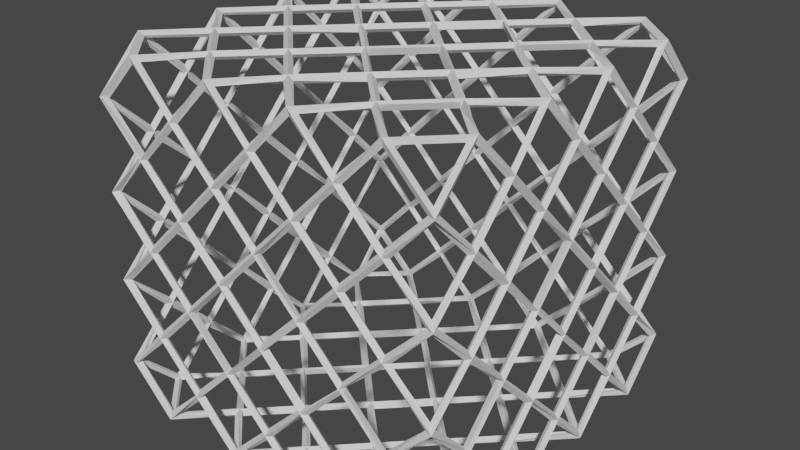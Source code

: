 # Source: XCubeWire1blend.blend  (saved by Blender 2.93.20; exported with 4.5.12 LTS)
import bpy
from mathutils import Matrix  # noqa: F401  (used for matrix-valued properties, if any)

bpy.ops.wm.read_factory_settings(use_empty=True)
scene = bpy.context.scene
scene.name = 'Scene'

# ---- collections
col_collection = bpy.data.collections.new('Collection'); scene.collection.children.link(col_collection)

# ---- world
world_world = bpy.data.worlds.new('World'); scene.world = world_world
world_world.use_nodes = True; world_world.node_tree.nodes.clear()
_N = world_world.node_tree.nodes; _L = world_world.node_tree.links
n0 = _N.new('ShaderNodeOutputWorld'); n0.name = 'World Output'; n0.location = (300, 300)
n1 = _N.new('ShaderNodeBackground'); n1.name = 'Background'; n1.location = (10, 300)
n1.inputs[0].default_value = (0.05088, 0.05088, 0.05088, 1.0)
_L.new(n1.outputs[0], n0.inputs[0])
n0.is_active_output = True
world_world.color = (0.05088, 0.05088, 0.05088)
world_world.use_sun_shadow = False
world_world.sun_shadow_jitter_overblur = 0.0

# ---- meshes
me_cube_002 = bpy.data.meshes.new('Cube.002')
me_cube_002.from_pydata([(-1.0, -1.0, -1.0), (-1.0, -1.0, 1.0), (-1.0, 1.0, -1.0), (-1.0, 1.0, 1.0), (1.0, -1.0, -1.0), (1.0, -1.0, 1.0), (1.0, 1.0, -1.0), (1.0, 1.0, 1.0)], [], [(0, 1, 3, 2), (2, 3, 7, 6), (6, 7, 5, 4), (4, 5, 1, 0), (2, 6, 4, 0), (7, 3, 1, 5)])
_uv = me_cube_002.uv_layers.new(name='UVMap')
_uv.uv.foreach_set('vector', [0.375, 0.0, 0.625, 0.0, 0.625, 0.25, 0.375, 0.25, 0.375, 0.25, 0.625, 0.25, 0.625, 0.5, 0.375, 0.5, 0.375, 0.5, 0.625, 0.5, 0.625, 0.75, 0.375, 0.75, 0.375, 0.75, 0.625, 0.75, 0.625, 1.0, 0.375, 1.0, 0.125, 0.5, 0.375, 0.5, 0.375, 0.75, 0.125, 0.75, 0.625, 0.5, 0.875, 0.5, 0.875, 0.75, 0.625, 0.75])
me_cube_002.use_remesh_fix_poles = True
me_cube_002.use_remesh_preserve_attributes = False
me_cube_002.update()

# ---- objects
ob_cube = bpy.data.objects.new('Cube', me_cube_002)

# ---- transforms, parenting, visibility, modifiers, constraints
ob_cube.location = (0.0, 0.0, 0.0)
_m = ob_cube.modifiers.new('Subdivision', 'SUBSURF')
_m.subdivision_type = 'SIMPLE'
_m.levels = 2
_m = ob_cube.modifiers.new('Bevel', 'BEVEL')
_m.width = 1.0
_m.width_pct = 1.0
_m.affect = 'VERTICES'
_m.limit_method = 'NONE'
_m = ob_cube.modifiers.new('Wireframe', 'WIREFRAME')
_m.thickness = 0.044

# ---- collection membership
col_collection.objects.link(ob_cube)

# ---- scene / render settings (as saved in the file)
scene.frame_start = 1; scene.frame_end = 250; scene.frame_set(1)
scene.render.engine = 'BLENDER_EEVEE_NEXT'
scene.cycles.use_denoising = False
scene.cycles.samples = 128
scene.cycles.sampling_pattern = 'TABULATED_SOBOL'
scene.cycles.use_adaptive_sampling = False
scene.cycles.use_light_tree = False
scene.view_settings.view_transform = 'Filmic'
bpy.context.view_layer.update()

# ---- added for rendering (the .blend has no active camera and no usable light): camera, sun
cam_auto = bpy.data.cameras.new('AutoCamera')
cam_auto.lens = 50.0
cam_auto.sensor_width = 36.0
cam_auto.clip_end = 1000.0
ob_auto_camera = bpy.data.objects.new('AutoCamera', cam_auto)
scene.collection.objects.link(ob_auto_camera)
ob_auto_camera.location = (3.27558, -3.9307, 2.62047)
ob_auto_camera.rotation_euler = (1.09748, -7.21219e-08, 0.694738)
scene.camera = ob_auto_camera
light_auto_sun = bpy.data.lights.new('AutoSun', 'SUN')
light_auto_sun.energy = 3.0
light_auto_sun.angle = 0.0523599
ob_auto_sun = bpy.data.objects.new('AutoSun', light_auto_sun)
scene.collection.objects.link(ob_auto_sun)
ob_auto_sun.rotation_euler = (0.872665, 0.174533, 0.523599)
bpy.context.view_layer.update()

